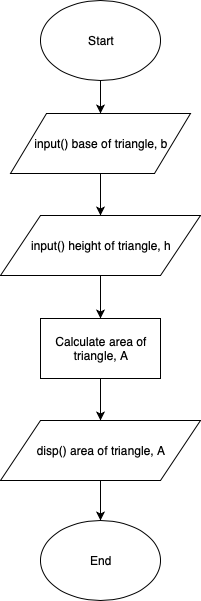

The diagram above was exported from draw.io. Its source (the exported page's mxGraphModel, read from the mxfile embedded in the PNG):
<mxGraphModel dx="466" dy="896" grid="1" gridSize="10" guides="1" tooltips="1" connect="1" arrows="1" fold="1" page="1" pageScale="1" pageWidth="827" pageHeight="1169" math="0" shadow="0">
  <root>
    <mxCell id="0" />
    <mxCell id="1" parent="0" />
    <mxCell id="2" style="edgeStyle=orthogonalEdgeStyle;rounded=0;orthogonalLoop=1;jettySize=auto;html=1;exitX=0.5;exitY=1;exitDx=0;exitDy=0;" edge="1" source="3" target="5" parent="1">
      <mxGeometry relative="1" as="geometry" />
    </mxCell>
    <mxCell id="3" value="Start" style="ellipse;whiteSpace=wrap;html=1;" vertex="1" parent="1">
      <mxGeometry x="140" y="70" width="120" height="80" as="geometry" />
    </mxCell>
    <mxCell id="4" style="edgeStyle=orthogonalEdgeStyle;rounded=0;orthogonalLoop=1;jettySize=auto;html=1;exitX=0.5;exitY=1;exitDx=0;exitDy=0;entryX=0.5;entryY=0;entryDx=0;entryDy=0;" edge="1" source="5" target="7" parent="1">
      <mxGeometry relative="1" as="geometry" />
    </mxCell>
    <mxCell id="5" value="input() base of triangle, b" style="shape=parallelogram;perimeter=parallelogramPerimeter;whiteSpace=wrap;html=1;" vertex="1" parent="1">
      <mxGeometry x="110" y="183" width="180" height="60" as="geometry" />
    </mxCell>
    <mxCell id="6" style="edgeStyle=orthogonalEdgeStyle;rounded=0;orthogonalLoop=1;jettySize=auto;html=1;exitX=0.5;exitY=1;exitDx=0;exitDy=0;entryX=0.5;entryY=0;entryDx=0;entryDy=0;" edge="1" source="7" target="11" parent="1">
      <mxGeometry relative="1" as="geometry" />
    </mxCell>
    <mxCell id="7" value="input() height of triangle, h" style="shape=parallelogram;perimeter=parallelogramPerimeter;whiteSpace=wrap;html=1;" vertex="1" parent="1">
      <mxGeometry x="100" y="285" width="200" height="60" as="geometry" />
    </mxCell>
    <mxCell id="8" style="edgeStyle=orthogonalEdgeStyle;rounded=0;orthogonalLoop=1;jettySize=auto;html=1;exitX=0.5;exitY=1;exitDx=0;exitDy=0;entryX=0.5;entryY=0;entryDx=0;entryDy=0;" edge="1" source="9" target="12" parent="1">
      <mxGeometry relative="1" as="geometry" />
    </mxCell>
    <mxCell id="9" value="disp() area of triangle, A" style="shape=parallelogram;perimeter=parallelogramPerimeter;whiteSpace=wrap;html=1;" vertex="1" parent="1">
      <mxGeometry x="100" y="490" width="200" height="60" as="geometry" />
    </mxCell>
    <mxCell id="10" style="edgeStyle=orthogonalEdgeStyle;rounded=0;orthogonalLoop=1;jettySize=auto;html=1;exitX=0.5;exitY=1;exitDx=0;exitDy=0;entryX=0.5;entryY=0;entryDx=0;entryDy=0;" edge="1" source="11" target="9" parent="1">
      <mxGeometry relative="1" as="geometry" />
    </mxCell>
    <mxCell id="11" value="Calculate area of triangle, A" style="rounded=0;whiteSpace=wrap;html=1;" vertex="1" parent="1">
      <mxGeometry x="140" y="388" width="120" height="60" as="geometry" />
    </mxCell>
    <mxCell id="12" value="End" style="ellipse;whiteSpace=wrap;html=1;" vertex="1" parent="1">
      <mxGeometry x="140" y="590" width="120" height="80" as="geometry" />
    </mxCell>
  </root>
</mxGraphModel>